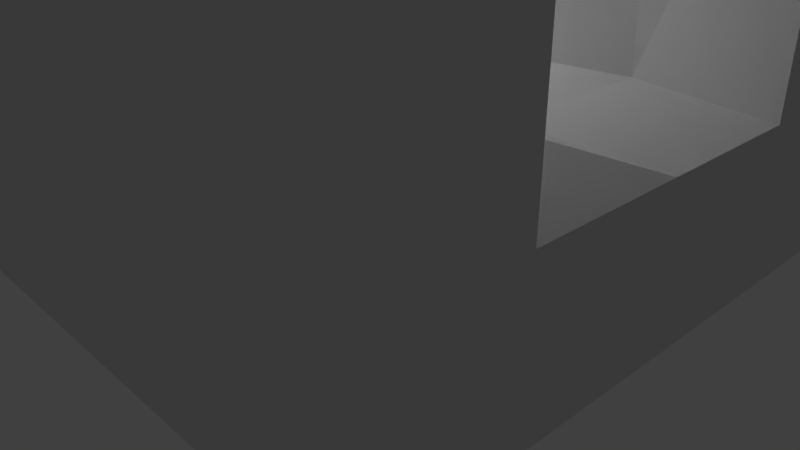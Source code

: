 # Source: tunnel.blend  (saved by Blender 2.79.0; exported with 4.5.12 LTS)
import bpy
from mathutils import Matrix  # noqa: F401  (used for matrix-valued properties, if any)

bpy.ops.wm.read_factory_settings(use_empty=True)
scene = bpy.context.scene
scene.name = 'Scene'

# ---- collections
col_collection_1 = bpy.data.collections.new('Collection 1'); scene.collection.children.link(col_collection_1)

# ---- materials (node trees are filled in below, after node groups)
mat_material = bpy.data.materials.new('Material')
mat_material.alpha_threshold = 0.0
mat_material.use_transparent_shadow = False
mat_material.roughness = 0.5
mat_material.line_color = (0.0, 0.0, 0.0, 1.0)

# ---- material node trees

# ---- world
world_world = bpy.data.worlds.new('World'); scene.world = world_world
world_world.color = (0.05088, 0.05088, 0.05088)
world_world.use_sun_shadow = False
world_world.sun_shadow_jitter_overblur = 0.0
world_world.cycles.sampling_method = 'MANUAL'

# ---- cameras
cam_camera = bpy.data.cameras.new('Camera')
cam_camera.clip_end = 100.0
cam_camera.lens = 35.0
cam_camera.sensor_width = 32.0
cam_camera.sensor_height = 18.0
cam_camera.ortho_scale = 7.314
cam_camera.dof.focus_distance = 0.0
cam_camera.dof.aperture_fstop = 128.0

# ---- lights
light_lamp = bpy.data.lights.new('Lamp', 'POINT')
light_lamp.transmission_factor = 0.0
light_lamp.cutoff_distance = 30.0
light_lamp.energy = 100.0
light_lamp.shadow_buffer_clip_start = 1.001
light_lamp.shadow_soft_size = 0.1
light_lamp.shadow_maximum_resolution = 0.006
light_lamp.use_absolute_resolution = True

# ---- meshes
me_cube = bpy.data.meshes.new('Cube')
me_cube.from_pydata([(0.9804, 0.9804, -0.3875), (0.9804, -0.9804, -0.3875), (-0.9804, -0.9804, -0.3875), (-0.9804, 0.9804, -0.3875), (0.9804, 0.9804, 0.1027), (0.9804, -0.9804, 0.1027), (-0.9804, -0.9804, 0.1027), (-0.9804, 0.9804, 0.1027), (0.9804, 0.0, 0.1027), (0.0, 0.9804, 0.1027), (0.0, -0.9804, 0.1027), (-0.9804, 0.0, 0.1027), (0.0, 0.0, 0.1392), (0.9804, -0.4902, 0.1027), (-0.4902, 0.9804, 0.1027), (-0.4902, -0.9804, 0.1027), (-0.9804, 0.4902, 0.1027), (0.9804, 0.4902, 0.1027), (0.4902, 0.9804, 0.1027), (0.4902, -0.9804, 0.1027), (-0.9804, -0.4902, 0.1027), (0.0, -0.4902, 0.1027), (0.0, 0.4902, 0.1027), (0.4902, 0.0, 0.1027), (-0.4902, 0.0, 0.02407), (-0.4902, 0.3313, 0.1027), (0.4902, 0.57, 0.1027), (0.4902, -0.4902, 0.3013), (-0.4902, -0.3381, 0.1027), (0.9804, -0.4902, 1.328), (0.9804, -0.9804, 1.328), (-0.4902, 0.9804, 1.328), (-0.9804, 0.9804, 1.328), (-0.4902, -0.9804, 1.328), (-0.9804, -0.9804, 1.328), (-0.9804, 0.4902, 1.328), (0.9804, 0.9804, 1.328), (0.9804, 0.4902, 1.328), (0.4902, 0.9804, 1.328), (0.4902, -0.9804, 1.328), (-0.9804, -0.4902, 1.328), (-0.4902, 0.4049, 1.328), (0.4902, 0.4902, 1.233), (0.4902, -0.5545, 1.387), (-0.4902, -0.4902, 1.328), (0.9804, -0.4902, 1.573), (0.9804, -0.9804, 1.573), (-0.4902, 0.9804, 1.573), (-0.9804, 0.9804, 1.573), (-0.4902, -0.9804, 1.573), (-0.9804, -0.9804, 1.573), (-0.9804, 0.4902, 1.573), (0.9804, 0.9804, 1.573), (0.9804, 0.4902, 1.573), (0.4902, 0.9804, 1.573), (0.4902, -0.9804, 1.573), (-0.9804, -0.4902, 1.573), (-0.4902, 0.4902, 1.573), (0.4902, 0.4902, 1.573), (0.4902, -0.4902, 1.573), (-0.4902, -0.4902, 1.573)], [], [(0, 1, 2, 3), (26, 17, 37, 42), (0, 4, 17, 8, 13, 5, 1), (1, 5, 19, 10, 15, 6, 2), (2, 6, 20, 11, 16, 7, 3), (4, 0, 3, 7, 14, 9, 18), (26, 22, 12, 23), (25, 16, 11, 24), (22, 25, 24, 12), (5, 13, 29, 30), (17, 26, 23, 8), (8, 23, 27, 13), (23, 12, 21, 27), (12, 24, 28, 21), (24, 11, 20, 28), (40, 34, 50, 56), (30, 29, 45, 46), (32, 35, 51, 48), (35, 40, 56, 51), (14, 7, 32, 31), (17, 4, 36, 37), (28, 20, 40, 44), (6, 15, 33, 34), (4, 18, 38, 36), (7, 16, 35, 32), (19, 5, 30, 39), (20, 6, 34, 40), (13, 27, 43, 29), (16, 25, 41, 35), (39, 30, 46, 55), (33, 39, 55, 49), (34, 33, 49, 50), (36, 38, 54, 52), (29, 37, 53, 45), (60, 56, 50, 49), (47, 48, 51, 57), (52, 54, 58, 53), (45, 59, 55, 46), (58, 57, 60, 59), (59, 60, 49, 55), (51, 56, 60, 57), (54, 47, 57, 58), (58, 59, 45, 53), (38, 31, 47, 54), (37, 36, 52, 53), (31, 32, 48, 47), (18, 9, 14, 31, 38), (41, 44, 40, 35), (37, 29, 43, 42), (41, 42, 43, 44), (25, 22, 26, 42, 41), (21, 28, 44, 43, 27), (19, 39, 33, 15, 10)])
_uv = me_cube.uv_layers.new(name='UVMap')
_uv.uv.foreach_set('vector', [0.0, 0.0, 0.0, 0.0, 0.0, 0.0, 0.0, 0.0, 0.75, 0.008804, 0.9999, 0.008804, 0.9999, 0.6337, 0.75, 0.6337, 0.9998, 0.2506, 0.9998, 0.5005, 0.7499, 0.5005, 0.5, 0.5005, 0.25, 0.5005, 0.0001, 0.5005, 0.0001, 0.2506, 0.9947, 0.004397, 0.994, 0.2525, 0.7453, 0.2522, 0.4953, 0.2484, 0.2509, 0.2531, 9.973e-05, 0.2524, 9.973e-05, 9.973e-05, 0.0001, 0.25, 0.0001863, 0.0001, 0.2501, 0.0001863, 0.5, 0.0002725, 0.75, 0.0003588, 0.9999, 0.000445, 0.9998, 0.2504, 0.994, 0.7471, 0.9948, 0.9953, 0.0002486, 0.9999, 9.973e-05, 0.7477, 0.251, 0.7468, 0.4953, 0.7514, 0.7453, 0.7475, 0.75, 0.5, 0.5, 0.5, 0.5, 0.25, 0.75, 0.25, 0.25, 0.5, 7.07e-05, 0.5, 7.07e-05, 0.25, 0.25, 0.25, 0.5, 0.5, 0.25, 0.5, 0.25, 0.25, 0.5, 0.25, 8.659e-05, 8.665e-05, 0.25, 8.659e-05, 0.25, 0.625, 8.677e-05, 0.625, 0.9999, 0.5, 0.75, 0.5, 0.75, 0.25, 0.9999, 0.25, 0.9999, 0.25, 0.75, 0.25, 0.75, 7.094e-05, 0.9999, 7.091e-05, 0.75, 0.25, 0.5, 0.25, 0.5, 7.094e-05, 0.75, 7.094e-05, 0.5, 0.25, 0.25, 0.25, 0.25, 7.085e-05, 0.5, 7.094e-05, 0.25, 0.25, 7.07e-05, 0.25, 7.082e-05, 7.07e-05, 0.25, 7.085e-05, 0.7499, 0.8672, 0.9999, 0.8672, 0.9999, 0.9922, 0.7499, 0.9922, 8.677e-05, 0.625, 0.25, 0.625, 0.25, 0.75, 8.683e-05, 0.75, 5.829e-05, 0.867, 0.25, 0.8671, 0.25, 0.9921, 3.32e-05, 0.992, 0.25, 0.8671, 0.7499, 0.8672, 0.7499, 0.9922, 0.25, 0.9921, 0.251, 0.7468, 9.973e-05, 0.7477, 0.001329, 0.1245, 0.2502, 0.125, 0.75, 8.671e-05, 0.9999, 8.665e-05, 0.9999, 0.625, 0.75, 0.625, 0.25, 0.625, 7.918e-05, 0.625, 7.918e-05, 7.918e-05, 0.25, 7.918e-05, 9.973e-05, 0.2524, 0.2509, 0.2531, 0.2494, 0.8753, 0.0006275, 0.8755, 0.994, 0.7471, 0.7453, 0.7475, 0.7465, 0.1258, 0.9946, 0.1261, 0.0001836, 0.2422, 0.2501, 0.2422, 0.25, 0.8671, 5.829e-05, 0.867, 0.7453, 0.2522, 0.994, 0.2525, 0.9947, 0.874, 0.7461, 0.8743, 0.7501, 0.2423, 1.0, 0.2424, 0.9999, 0.8672, 0.7499, 0.8672, 0.9999, 0.625, 0.75, 0.625, 0.75, 7.918e-05, 0.9999, 7.918e-05, 7.959e-05, 0.008804, 0.25, 0.008804, 0.25, 0.6337, 7.966e-05, 0.6337, 0.7461, 0.8743, 0.9947, 0.874, 0.9948, 0.9982, 0.7463, 0.9986, 0.2494, 0.8753, 0.7461, 0.8743, 0.7463, 0.9986, 0.2496, 0.9996, 0.0006275, 0.8755, 0.2494, 0.8753, 0.2496, 0.9996, 0.0007829, 0.9999, 0.9946, 0.1261, 0.7465, 0.1258, 0.7468, 0.001704, 0.9948, 0.002124, 0.25, 0.625, 0.75, 0.625, 0.75, 0.75, 0.25, 0.75, 0.25, 0.25, 9.998e-05, 0.25, 0.0001, 9.998e-05, 0.25, 0.0001, 0.2501, 0.9999, 0.0001, 0.9999, 0.0001, 0.7499, 0.2501, 0.7499, 0.9999, 0.9999, 0.75, 0.9999, 0.7499, 0.7499, 0.9999, 0.7499, 0.9999, 0.25, 0.7499, 0.25, 0.7499, 9.998e-05, 0.9999, 9.998e-05, 0.7499, 0.7499, 0.2501, 0.7499, 0.25, 0.25, 0.7499, 0.25, 0.7499, 0.25, 0.25, 0.25, 0.25, 0.0001, 0.7499, 9.998e-05, 0.0001, 0.7499, 9.998e-05, 0.25, 0.25, 0.25, 0.2501, 0.7499, 0.75, 0.9999, 0.2501, 0.9999, 0.2501, 0.7499, 0.7499, 0.7499, 0.7499, 0.7499, 0.7499, 0.25, 0.9999, 0.25, 0.9999, 0.7499, 0.7465, 0.1258, 0.2502, 0.125, 0.2505, 0.0007013, 0.7468, 0.001704, 0.75, 0.625, 0.9999, 0.625, 0.9999, 0.75, 0.75, 0.75, 0.2502, 0.125, 0.001329, 0.1245, 0.00163, 9.973e-05, 0.2505, 0.0007013, 0.7453, 0.7475, 0.4953, 0.7514, 0.251, 0.7468, 0.2502, 0.125, 0.7465, 0.1258, 0.5, 0.25, 7.078e-05, 0.25, 7.076e-05, 7.079e-05, 0.5, 7.07e-05, 0.5, 0.9999, 7.07e-05, 0.9999, 7.072e-05, 0.75, 0.5, 0.75, 0.5, 0.25, 0.5, 0.75, 7.072e-05, 0.75, 7.078e-05, 0.25, 0.25, 0.008804, 0.4921, 0.007892, 0.75, 0.008804, 0.75, 0.6337, 0.25, 0.6337, 0.5, 0.6272, 0.25, 0.625, 0.25, 7.918e-05, 0.75, 7.918e-05, 0.75, 0.625, 0.7453, 0.2522, 0.7461, 0.8743, 0.2494, 0.8753, 0.2509, 0.2531, 0.4953, 0.2484])
me_cube.materials.append(mat_material)
me_cube.use_remesh_preserve_volume = False
me_cube.use_remesh_preserve_attributes = False
me_cube.use_mirror_vertex_groups = False
me_cube.update()

# ---- objects
ob_cube = bpy.data.objects.new('Cube', me_cube)
ob_lamp = bpy.data.objects.new('Lamp', light_lamp)
ob_camera = bpy.data.objects.new('Camera', cam_camera)

# ---- transforms, parenting, visibility, modifiers, constraints
ob_cube.location = (-0.06965, 0.2572, 1.808)
ob_cube.scale = (4.08, 4.08, 4.08)
ob_cube.lock_rotations_4d = False
ob_cube.empty_display_type = 'ARROWS'
ob_cube.lineart.crease_threshold = 0.0
ob_lamp.location = (-2.063, 1.368, 5.65)
ob_lamp.rotation_euler = (0.6503, 0.05522, 1.866)
ob_lamp.lock_rotations_4d = False
ob_lamp.empty_display_type = 'ARROWS'
ob_lamp.color = (0.0, 0.0, 0.0, 0.0)
ob_lamp.lineart.crease_threshold = 0.0
ob_camera.location = (7.481, -6.508, 5.344)
ob_camera.rotation_euler = (1.109, 0.0, 0.8149)
ob_camera.lock_rotations_4d = False
ob_camera.empty_display_type = 'ARROWS'
ob_camera.color = (0.0, 0.0, 0.0, 0.0)
ob_camera.display_type = 'WIRE'
ob_camera.lineart.crease_threshold = 0.0

# ---- collection membership
col_collection_1.objects.link(ob_cube)
col_collection_1.objects.link(ob_lamp)
col_collection_1.objects.link(ob_camera)

# ---- scene / render settings (as saved in the file)
scene.camera = ob_camera
scene.frame_start = 1; scene.frame_end = 250; scene.frame_set(1)
scene.render.engine = 'BLENDER_EEVEE_NEXT'
scene.render.resolution_percentage = 50
scene.render.dither_intensity = 0.0
scene.cycles.use_denoising = False
scene.cycles.samples = 128
scene.cycles.sampling_pattern = 'TABULATED_SOBOL'
scene.cycles.use_adaptive_sampling = False
scene.cycles.use_light_tree = False
scene.cycles.blur_glossy = 0.0
scene.cycles.sample_clamp_indirect = 0.0
scene.view_settings.view_transform = 'Standard'
bpy.context.view_layer.update()
